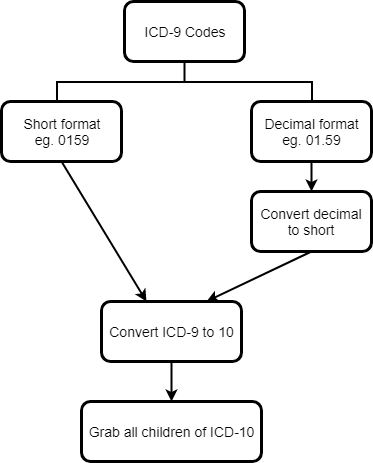

The diagram above was exported from draw.io. Its source (the exported page's mxGraphModel, read from the mxfile embedded in the PNG):
<mxGraphModel dx="896" dy="499" grid="1" gridSize="10" guides="1" tooltips="1" connect="1" arrows="1" fold="1" page="1" pageScale="1" pageWidth="850" pageHeight="1100" math="0" shadow="0">
  <root>
    <mxCell id="0" />
    <mxCell id="1" parent="0" />
    <mxCell id="3BpblSYH-m_ytpncwwHc-1" value="" style="edgeStyle=orthogonalEdgeStyle;rounded=0;orthogonalLoop=1;jettySize=auto;html=1;strokeWidth=2;" edge="1" parent="1" target="3BpblSYH-m_ytpncwwHc-2">
      <mxGeometry relative="1" as="geometry">
        <mxPoint x="530" y="420" as="sourcePoint" />
      </mxGeometry>
    </mxCell>
    <mxCell id="3BpblSYH-m_ytpncwwHc-2" value="Convert decimal to short&lt;br style=&quot;font-size: 14px&quot;&gt;" style="rounded=1;whiteSpace=wrap;html=1;strokeWidth=3;fontSize=14;" vertex="1" parent="1">
      <mxGeometry x="470" y="450" width="120" height="60" as="geometry" />
    </mxCell>
    <mxCell id="3BpblSYH-m_ytpncwwHc-3" value="" style="endArrow=classic;html=1;exitX=0.5;exitY=1;exitDx=0;exitDy=0;entryX=0.75;entryY=0;entryDx=0;entryDy=0;strokeWidth=2;" edge="1" parent="1" source="3BpblSYH-m_ytpncwwHc-2" target="3BpblSYH-m_ytpncwwHc-6">
      <mxGeometry width="50" height="50" relative="1" as="geometry">
        <mxPoint x="220" y="580" as="sourcePoint" />
        <mxPoint x="350" y="620" as="targetPoint" />
      </mxGeometry>
    </mxCell>
    <mxCell id="3BpblSYH-m_ytpncwwHc-4" value="" style="endArrow=classic;html=1;exitX=0.5;exitY=1;exitDx=0;exitDy=0;entryX=0.319;entryY=0.006;entryDx=0;entryDy=0;entryPerimeter=0;strokeWidth=2;" edge="1" parent="1" source="3BpblSYH-m_ytpncwwHc-9" target="3BpblSYH-m_ytpncwwHc-6">
      <mxGeometry width="50" height="50" relative="1" as="geometry">
        <mxPoint x="220" y="720" as="sourcePoint" />
        <mxPoint x="430" y="640" as="targetPoint" />
      </mxGeometry>
    </mxCell>
    <mxCell id="3BpblSYH-m_ytpncwwHc-5" value="" style="edgeStyle=orthogonalEdgeStyle;rounded=0;orthogonalLoop=1;jettySize=auto;html=1;strokeWidth=2;" edge="1" parent="1" source="3BpblSYH-m_ytpncwwHc-6" target="3BpblSYH-m_ytpncwwHc-7">
      <mxGeometry relative="1" as="geometry" />
    </mxCell>
    <mxCell id="3BpblSYH-m_ytpncwwHc-6" value="Convert ICD-9 to 10" style="rounded=1;whiteSpace=wrap;html=1;strokeWidth=3;fontSize=14;" vertex="1" parent="1">
      <mxGeometry x="320" y="560" width="140" height="60" as="geometry" />
    </mxCell>
    <mxCell id="3BpblSYH-m_ytpncwwHc-7" value="Grab all children of ICD-10" style="rounded=1;whiteSpace=wrap;html=1;strokeWidth=3;fontSize=14;" vertex="1" parent="1">
      <mxGeometry x="300" y="660" width="180" height="60" as="geometry" />
    </mxCell>
    <mxCell id="3BpblSYH-m_ytpncwwHc-8" value="" style="strokeWidth=2;html=1;shape=mxgraph.flowchart.annotation_2;align=left;pointerEvents=1;rotation=90;" vertex="1" parent="1">
      <mxGeometry x="378" y="213" width="50" height="255" as="geometry" />
    </mxCell>
    <mxCell id="3BpblSYH-m_ytpncwwHc-9" value="Short format&lt;br style=&quot;font-size: 14px&quot;&gt;eg. 0159&lt;br style=&quot;font-size: 14px&quot;&gt;" style="rounded=1;whiteSpace=wrap;html=1;strokeWidth=3;fontSize=14;" vertex="1" parent="1">
      <mxGeometry x="220" y="360" width="120" height="60" as="geometry" />
    </mxCell>
    <mxCell id="3BpblSYH-m_ytpncwwHc-10" value="Decimal format&lt;br style=&quot;font-size: 14px&quot;&gt;eg. 01.59&lt;br style=&quot;font-size: 14px&quot;&gt;" style="rounded=1;whiteSpace=wrap;html=1;strokeWidth=3;fontSize=14;" vertex="1" parent="1">
      <mxGeometry x="470" y="360" width="120" height="60" as="geometry" />
    </mxCell>
    <mxCell id="3BpblSYH-m_ytpncwwHc-11" value="ICD-9 Codes" style="rounded=1;whiteSpace=wrap;html=1;strokeWidth=3;fontSize=14;" vertex="1" parent="1">
      <mxGeometry x="343" y="260" width="120" height="60" as="geometry" />
    </mxCell>
  </root>
</mxGraphModel>